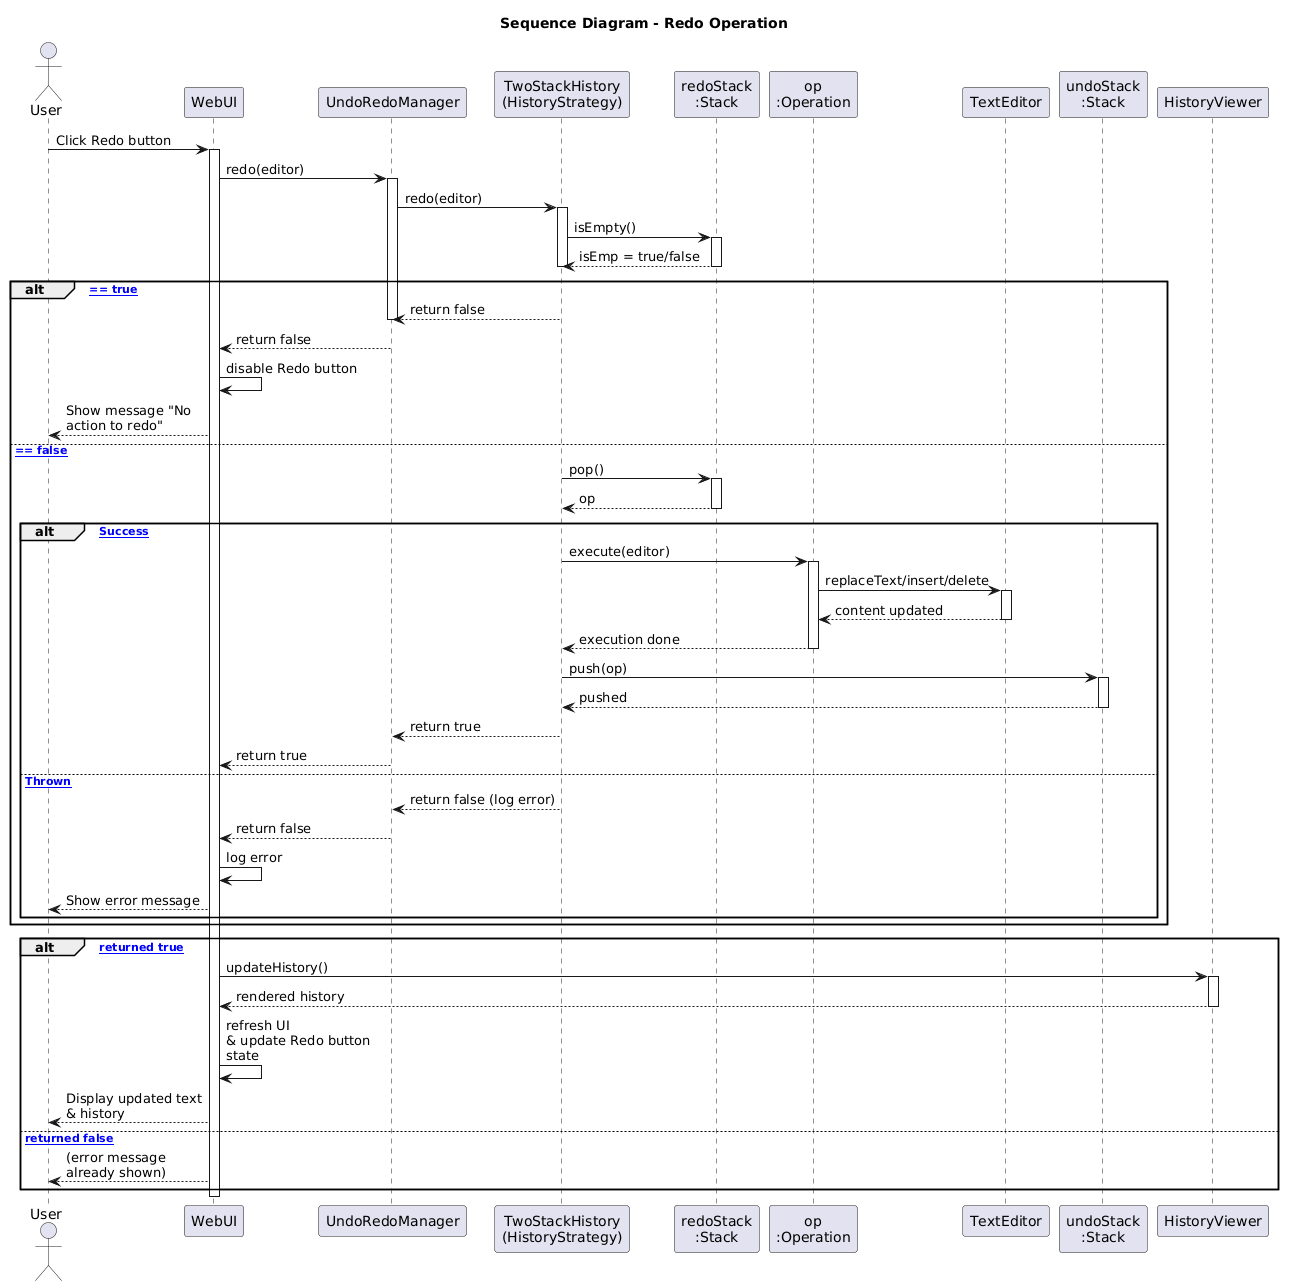

The diagram above was rendered by PlantUML. Its source (embedded in the PNG):
@startuml
skinparam maxMessageSize 150
skinparam BoxPadding 10

title Sequence Diagram - Redo Operation

actor User
participant WebUI
participant UndoRedoManager
participant "TwoStackHistory\n(HistoryStrategy)" as TwoStackHistory
participant "redoStack\n:Stack" as redoStack
participant "op\n:Operation" as op
participant TextEditor
participant "undoStack\n:Stack" as undoStack
participant HistoryViewer

User -> WebUI: Click Redo button
activate WebUI

WebUI -> UndoRedoManager: redo(editor)
activate UndoRedoManager

UndoRedoManager -> TwoStackHistory: redo(editor)
activate TwoStackHistory

TwoStackHistory -> redoStack: isEmpty()
activate redoStack
redoStack --> TwoStackHistory: isEmp = true/false
deactivate redoStack

alt [isEmp == true]
    deactivate TwoStackHistory
    TwoStackHistory --> UndoRedoManager: return false
    deactivate UndoRedoManager
    UndoRedoManager --> WebUI: return false
    WebUI -> WebUI: disable Redo button
    WebUI --> User: Show message "No action to redo"
else [isEmp == false]
    TwoStackHistory -> redoStack: pop()
    activate redoStack
    redoStack --> TwoStackHistory: op
    deactivate redoStack

    alt [Execute Success]
        TwoStackHistory -> op: execute(editor)
        activate op
        
        op -> TextEditor: replaceText/insert/delete
        activate TextEditor
        TextEditor --> op: content updated
        deactivate TextEditor
        
        op --> TwoStackHistory: execution done
        deactivate op

        TwoStackHistory -> undoStack: push(op)
        activate undoStack
        undoStack --> TwoStackHistory: pushed
        deactivate undoStack

        TwoStackHistory --> UndoRedoManager: return true
        deactivate TwoStackHistory
        
        UndoRedoManager --> WebUI: return true
        deactivate UndoRedoManager
        
    else [Exception Thrown]
        TwoStackHistory --> UndoRedoManager: return false (log error)
        deactivate TwoStackHistory
        
        UndoRedoManager --> WebUI: return false
        deactivate UndoRedoManager
        
        WebUI -> WebUI: log error
        WebUI --> User: Show error message
    end
end

alt [redo returned true]
    WebUI -> HistoryViewer: updateHistory()
    activate HistoryViewer
    HistoryViewer --> WebUI: rendered history
    deactivate HistoryViewer
    
    WebUI -> WebUI: refresh UI\n& update Redo button state
    WebUI --> User: Display updated text & history
else [redo returned false]
    ' Already handled inside alt, but keep for clarity
    WebUI --> User: (error message already shown)
end

deactivate WebUI
@enduml